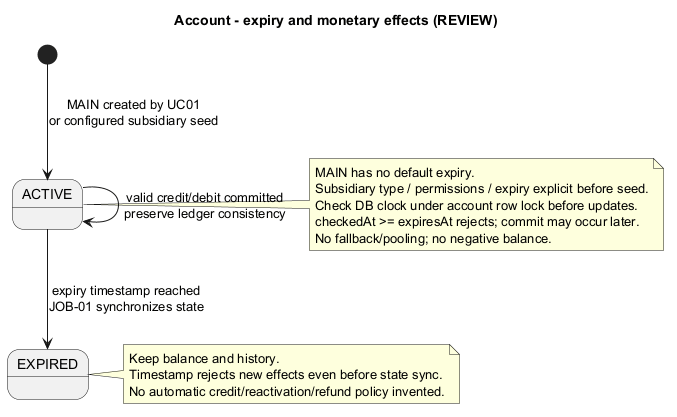

The diagram above was rendered by PlantUML. Its source (embedded in the PNG):
@startuml
title Account - expiry and monetary effects (REVIEW)
[*] --> ACTIVE : MAIN created by UC01\nor configured subsidiary seed
ACTIVE --> ACTIVE : valid credit/debit committed\npreserve ledger consistency
ACTIVE --> EXPIRED : expiry timestamp reached\nJOB-01 synchronizes state
note right of ACTIVE
 MAIN has no default expiry.
 Subsidiary type / permissions / expiry explicit before seed.
 Check DB clock under account row lock before updates.
 checkedAt >= expiresAt rejects; commit may occur later.
 No fallback/pooling; no negative balance.
end note
note right of EXPIRED
 Keep balance and history.
 Timestamp rejects new effects even before state sync.
 No automatic credit/reactivation/refund policy invented.
end note
@enduml